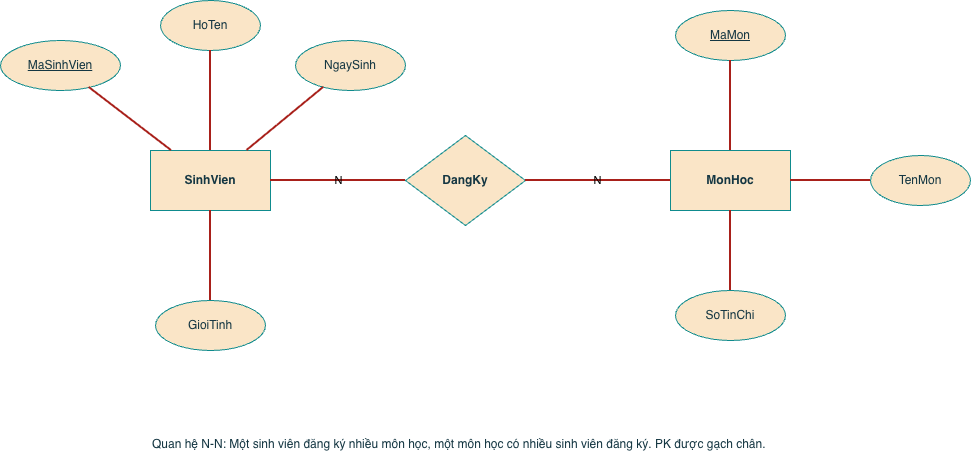

The diagram above was exported from draw.io. Its source (the exported page's mxGraphModel, read from the mxfile embedded in the PNG):
<mxGraphModel dx="1021" dy="573" grid="1" gridSize="10" guides="1" tooltips="1" connect="1" arrows="1" fold="1" page="1" pageScale="1" pageWidth="1169" pageHeight="827" math="0" shadow="0">
  <root>
    <mxCell id="0" />
    <mxCell id="1" parent="0" />
    <mxCell id="sv" parent="1" style="rounded=0;whiteSpace=wrap;html=1;fontStyle=1;labelBackgroundColor=none;fillColor=#FAE5C7;strokeColor=#0F8B8D;fontColor=#143642;" value="SinhVien" vertex="1">
      <mxGeometry height="60" width="120" x="180" y="260" as="geometry" />
    </mxCell>
    <mxCell id="mh" parent="1" style="rounded=0;whiteSpace=wrap;html=1;fontStyle=1;labelBackgroundColor=none;fillColor=#FAE5C7;strokeColor=#0F8B8D;fontColor=#143642;" value="MonHoc" vertex="1">
      <mxGeometry height="60" width="120" x="700" y="260" as="geometry" />
    </mxCell>
    <mxCell id="dk" parent="1" style="rhombus;whiteSpace=wrap;html=1;fontStyle=1;labelBackgroundColor=none;fillColor=#FAE5C7;strokeColor=#0F8B8D;fontColor=#143642;rounded=0;" value="DangKy" vertex="1">
      <mxGeometry height="90" width="120" x="435" y="245" as="geometry" />
    </mxCell>
    <mxCell id="a1" parent="1" style="ellipse;whiteSpace=wrap;html=1;labelBackgroundColor=none;fillColor=#FAE5C7;strokeColor=#0F8B8D;fontColor=#143642;rounded=0;" value="&lt;u&gt;MaSinhVien&lt;/u&gt;" vertex="1">
      <mxGeometry height="50" width="120" x="30" y="150" as="geometry" />
    </mxCell>
    <mxCell id="a2" parent="1" style="ellipse;whiteSpace=wrap;html=1;labelBackgroundColor=none;fillColor=#FAE5C7;strokeColor=#0F8B8D;fontColor=#143642;rounded=0;" value="HoTen" vertex="1">
      <mxGeometry height="50" width="100" x="190" y="110" as="geometry" />
    </mxCell>
    <mxCell id="a3" parent="1" style="ellipse;whiteSpace=wrap;html=1;labelBackgroundColor=none;fillColor=#FAE5C7;strokeColor=#0F8B8D;fontColor=#143642;rounded=0;" value="NgaySinh" vertex="1">
      <mxGeometry height="50" width="110" x="325" y="150" as="geometry" />
    </mxCell>
    <mxCell id="a4" parent="1" style="ellipse;whiteSpace=wrap;html=1;labelBackgroundColor=none;fillColor=#FAE5C7;strokeColor=#0F8B8D;fontColor=#143642;rounded=0;" value="GioiTinh" vertex="1">
      <mxGeometry height="50" width="110" x="185" y="410" as="geometry" />
    </mxCell>
    <mxCell id="b1" parent="1" style="ellipse;whiteSpace=wrap;html=1;labelBackgroundColor=none;fillColor=#FAE5C7;strokeColor=#0F8B8D;fontColor=#143642;rounded=0;" value="&lt;u&gt;MaMon&lt;/u&gt;" vertex="1">
      <mxGeometry height="50" width="110" x="705" y="120" as="geometry" />
    </mxCell>
    <mxCell id="b2" parent="1" style="ellipse;whiteSpace=wrap;html=1;labelBackgroundColor=none;fillColor=#FAE5C7;strokeColor=#0F8B8D;fontColor=#143642;rounded=0;" value="TenMon" vertex="1">
      <mxGeometry height="50" width="100" x="900" y="265" as="geometry" />
    </mxCell>
    <mxCell id="b3" parent="1" style="ellipse;whiteSpace=wrap;html=1;labelBackgroundColor=none;fillColor=#FAE5C7;strokeColor=#0F8B8D;fontColor=#143642;rounded=0;" value="SoTinChi" vertex="1">
      <mxGeometry height="50" width="110" x="705" y="400" as="geometry" />
    </mxCell>
    <mxCell id="e0" edge="1" parent="1" source="a1" style="endArrow=none;html=1;strokeWidth=2;labelBackgroundColor=none;strokeColor=#A8201A;fontColor=default;rounded=0;" target="sv" value="">
      <mxGeometry relative="1" as="geometry" />
    </mxCell>
    <mxCell id="e1" edge="1" parent="1" source="a2" style="endArrow=none;html=1;strokeWidth=2;labelBackgroundColor=none;strokeColor=#A8201A;fontColor=default;rounded=0;" target="sv" value="">
      <mxGeometry relative="1" as="geometry" />
    </mxCell>
    <mxCell id="e2" edge="1" parent="1" source="a3" style="endArrow=none;html=1;strokeWidth=2;labelBackgroundColor=none;strokeColor=#A8201A;fontColor=default;rounded=0;" target="sv" value="">
      <mxGeometry relative="1" as="geometry" />
    </mxCell>
    <mxCell id="e3" edge="1" parent="1" source="a4" style="endArrow=none;html=1;strokeWidth=2;labelBackgroundColor=none;strokeColor=#A8201A;fontColor=default;rounded=0;" target="sv" value="">
      <mxGeometry relative="1" as="geometry" />
    </mxCell>
    <mxCell id="e4" edge="1" parent="1" source="b1" style="endArrow=none;html=1;strokeWidth=2;labelBackgroundColor=none;strokeColor=#A8201A;fontColor=default;rounded=0;" target="mh" value="">
      <mxGeometry relative="1" as="geometry" />
    </mxCell>
    <mxCell id="e5" edge="1" parent="1" source="b2" style="endArrow=none;html=1;strokeWidth=2;labelBackgroundColor=none;strokeColor=#A8201A;fontColor=default;rounded=0;" target="mh" value="">
      <mxGeometry relative="1" as="geometry" />
    </mxCell>
    <mxCell id="e6" edge="1" parent="1" source="b3" style="endArrow=none;html=1;strokeWidth=2;labelBackgroundColor=none;strokeColor=#A8201A;fontColor=default;rounded=0;" target="mh" value="">
      <mxGeometry relative="1" as="geometry" />
    </mxCell>
    <mxCell id="e7" edge="1" parent="1" source="sv" style="endArrow=none;html=1;strokeWidth=2;labelBackgroundColor=none;strokeColor=#A8201A;fontColor=default;rounded=0;" target="dk" value="N">
      <mxGeometry relative="1" as="geometry" />
    </mxCell>
    <mxCell id="e8" edge="1" parent="1" source="dk" style="endArrow=none;html=1;strokeWidth=2;labelBackgroundColor=none;strokeColor=#A8201A;fontColor=default;rounded=0;" target="mh" value="N">
      <mxGeometry relative="1" as="geometry" />
    </mxCell>
    <mxCell id="note" parent="1" style="text;html=1;strokeColor=none;fillColor=none;labelBackgroundColor=none;fontColor=#143642;rounded=0;" value="Quan hệ N-N: Một sinh viên đăng ký nhiều môn học, một môn học có nhiều sinh viên đăng ký. PK được gạch chân." vertex="1">
      <mxGeometry height="40" width="650" x="180" y="540" as="geometry" />
    </mxCell>
  </root>
</mxGraphModel>